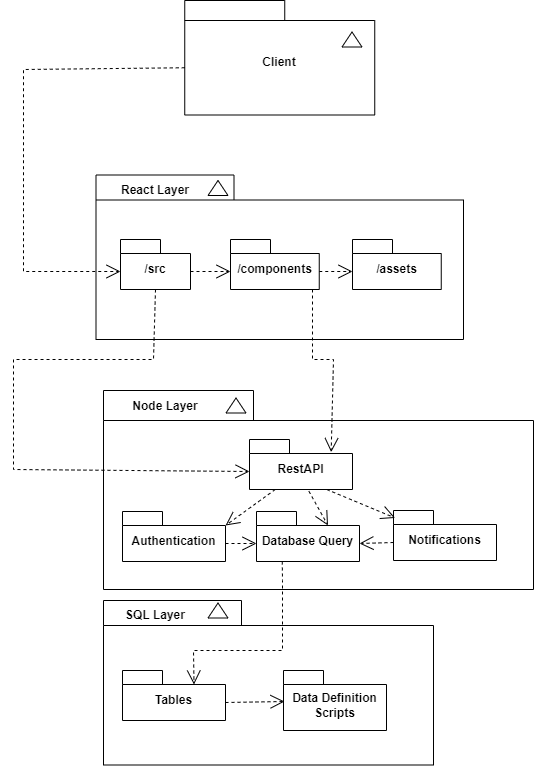

The diagram above was exported from draw.io. Its source (the exported page's mxGraphModel, read from the mxfile embedded in the PNG):
<mxGraphModel dx="1221" dy="607" grid="1" gridSize="10" guides="1" tooltips="1" connect="1" arrows="1" fold="1" page="1" pageScale="1" pageWidth="850" pageHeight="1100" math="0" shadow="0">
  <root>
    <mxCell id="0" />
    <mxCell id="1" parent="0" />
    <mxCell id="vthTyOgq9bppA998RJQK-4" value="" style="shape=folder;fontStyle=1;spacingTop=10;tabWidth=138;tabHeight=25;tabPosition=left;html=1;whiteSpace=wrap;" vertex="1" parent="1">
      <mxGeometry x="222.5" y="245.5" width="367.5" height="164.5" as="geometry" />
    </mxCell>
    <mxCell id="vthTyOgq9bppA998RJQK-5" value="" style="triangle;whiteSpace=wrap;html=1;rotation=-90;" vertex="1" parent="1">
      <mxGeometry x="337" y="248.5" width="15" height="20" as="geometry" />
    </mxCell>
    <mxCell id="vthTyOgq9bppA998RJQK-6" value="&lt;b&gt;React Layer&lt;/b&gt;" style="text;html=1;strokeColor=none;fillColor=none;align=center;verticalAlign=middle;whiteSpace=wrap;rounded=0;" vertex="1" parent="1">
      <mxGeometry x="227" y="245.5" width="110" height="30" as="geometry" />
    </mxCell>
    <mxCell id="vthTyOgq9bppA998RJQK-9" value="/src" style="shape=folder;fontStyle=1;spacingTop=10;tabWidth=40;tabHeight=14;tabPosition=left;html=1;whiteSpace=wrap;" vertex="1" parent="1">
      <mxGeometry x="247" y="310" width="70" height="50" as="geometry" />
    </mxCell>
    <mxCell id="vthTyOgq9bppA998RJQK-10" value="/components" style="shape=folder;fontStyle=1;spacingTop=10;tabWidth=40;tabHeight=14;tabPosition=left;html=1;whiteSpace=wrap;" vertex="1" parent="1">
      <mxGeometry x="357" y="310" width="88.75" height="50" as="geometry" />
    </mxCell>
    <mxCell id="vthTyOgq9bppA998RJQK-11" value="/assets" style="shape=folder;fontStyle=1;spacingTop=10;tabWidth=40;tabHeight=14;tabPosition=left;html=1;whiteSpace=wrap;" vertex="1" parent="1">
      <mxGeometry x="479" y="310" width="88.75" height="50" as="geometry" />
    </mxCell>
    <mxCell id="vthTyOgq9bppA998RJQK-12" value="" style="endArrow=open;endSize=12;dashed=1;html=1;rounded=0;exitX=0;exitY=0;exitDx=70;exitDy=32;exitPerimeter=0;entryX=0;entryY=0;entryDx=0;entryDy=32;entryPerimeter=0;" edge="1" parent="1" source="vthTyOgq9bppA998RJQK-9" target="vthTyOgq9bppA998RJQK-10">
      <mxGeometry width="160" relative="1" as="geometry">
        <mxPoint x="310" y="370" as="sourcePoint" />
        <mxPoint x="470" y="370" as="targetPoint" />
      </mxGeometry>
    </mxCell>
    <mxCell id="vthTyOgq9bppA998RJQK-13" value="" style="endArrow=open;endSize=12;dashed=1;html=1;rounded=0;exitX=0;exitY=0;exitDx=88.75;exitDy=32;exitPerimeter=0;entryX=0;entryY=0;entryDx=0;entryDy=32;entryPerimeter=0;" edge="1" parent="1" source="vthTyOgq9bppA998RJQK-10" target="vthTyOgq9bppA998RJQK-11">
      <mxGeometry width="160" relative="1" as="geometry">
        <mxPoint x="327" y="352" as="sourcePoint" />
        <mxPoint x="367" y="352" as="targetPoint" />
      </mxGeometry>
    </mxCell>
    <mxCell id="vthTyOgq9bppA998RJQK-14" value="" style="shape=folder;fontStyle=1;spacingTop=10;tabWidth=150;tabHeight=30;tabPosition=left;html=1;whiteSpace=wrap;" vertex="1" parent="1">
      <mxGeometry x="230" y="461" width="430" height="199" as="geometry" />
    </mxCell>
    <mxCell id="vthTyOgq9bppA998RJQK-15" value="&lt;b&gt;Node Layer&lt;/b&gt;" style="text;html=1;strokeColor=none;fillColor=none;align=center;verticalAlign=middle;whiteSpace=wrap;rounded=0;" vertex="1" parent="1">
      <mxGeometry x="227.5" y="462" width="127.5" height="30" as="geometry" />
    </mxCell>
    <mxCell id="vthTyOgq9bppA998RJQK-18" value="" style="triangle;whiteSpace=wrap;html=1;rotation=-90;" vertex="1" parent="1">
      <mxGeometry x="355" y="466" width="15" height="20" as="geometry" />
    </mxCell>
    <mxCell id="vthTyOgq9bppA998RJQK-19" value="Authentication" style="shape=folder;fontStyle=1;spacingTop=10;tabWidth=40;tabHeight=14;tabPosition=left;html=1;whiteSpace=wrap;" vertex="1" parent="1">
      <mxGeometry x="249" y="582" width="103" height="50" as="geometry" />
    </mxCell>
    <mxCell id="vthTyOgq9bppA998RJQK-20" value="" style="endArrow=open;endSize=12;dashed=1;html=1;rounded=0;exitX=0.5;exitY=1;exitDx=0;exitDy=0;exitPerimeter=0;entryX=0;entryY=0;entryDx=0;entryDy=32;entryPerimeter=0;" edge="1" parent="1" source="vthTyOgq9bppA998RJQK-9" target="vthTyOgq9bppA998RJQK-65">
      <mxGeometry width="160" relative="1" as="geometry">
        <mxPoint x="327" y="352" as="sourcePoint" />
        <mxPoint x="140" y="560" as="targetPoint" />
        <Array as="points">
          <mxPoint x="280" y="430" />
          <mxPoint x="140" y="430" />
          <mxPoint x="140" y="540" />
        </Array>
      </mxGeometry>
    </mxCell>
    <mxCell id="vthTyOgq9bppA998RJQK-21" value="Database Query" style="shape=folder;fontStyle=1;spacingTop=10;tabWidth=40;tabHeight=14;tabPosition=left;html=1;whiteSpace=wrap;" vertex="1" parent="1">
      <mxGeometry x="383" y="582" width="103" height="50" as="geometry" />
    </mxCell>
    <mxCell id="vthTyOgq9bppA998RJQK-25" value="" style="endArrow=open;endSize=12;dashed=1;html=1;rounded=0;entryX=0.793;entryY=0.253;entryDx=0;entryDy=0;entryPerimeter=0;" edge="1" parent="1" target="vthTyOgq9bppA998RJQK-65">
      <mxGeometry width="160" relative="1" as="geometry">
        <mxPoint x="439" y="360" as="sourcePoint" />
        <mxPoint x="410" y="490" as="targetPoint" />
        <Array as="points">
          <mxPoint x="439" y="430" />
          <mxPoint x="460" y="430" />
        </Array>
      </mxGeometry>
    </mxCell>
    <mxCell id="vthTyOgq9bppA998RJQK-28" value="" style="shape=folder;fontStyle=1;spacingTop=10;tabWidth=138;tabHeight=25;tabPosition=left;html=1;whiteSpace=wrap;" vertex="1" parent="1">
      <mxGeometry x="230" y="671" width="330" height="164.5" as="geometry" />
    </mxCell>
    <mxCell id="vthTyOgq9bppA998RJQK-29" value="&lt;b&gt;SQL Layer&lt;/b&gt;" style="text;html=1;strokeColor=none;fillColor=none;align=center;verticalAlign=middle;whiteSpace=wrap;rounded=0;" vertex="1" parent="1">
      <mxGeometry x="227" y="671" width="110" height="30" as="geometry" />
    </mxCell>
    <mxCell id="vthTyOgq9bppA998RJQK-30" value="" style="triangle;whiteSpace=wrap;html=1;rotation=-90;" vertex="1" parent="1">
      <mxGeometry x="337" y="671" width="15" height="20" as="geometry" />
    </mxCell>
    <mxCell id="vthTyOgq9bppA998RJQK-31" value="Tables" style="shape=folder;fontStyle=1;spacingTop=10;tabWidth=40;tabHeight=14;tabPosition=left;html=1;whiteSpace=wrap;" vertex="1" parent="1">
      <mxGeometry x="249" y="741" width="103" height="50" as="geometry" />
    </mxCell>
    <mxCell id="vthTyOgq9bppA998RJQK-32" value="Data Definition Scripts" style="shape=folder;fontStyle=1;spacingTop=10;tabWidth=40;tabHeight=14;tabPosition=left;html=1;whiteSpace=wrap;" vertex="1" parent="1">
      <mxGeometry x="410" y="741" width="103" height="60" as="geometry" />
    </mxCell>
    <mxCell id="vthTyOgq9bppA998RJQK-35" value="" style="endArrow=open;endSize=12;dashed=1;html=1;rounded=0;entryX=0;entryY=0;entryDx=71.5;entryDy=14;entryPerimeter=0;exitX=0.25;exitY=1;exitDx=0;exitDy=0;exitPerimeter=0;" edge="1" parent="1" source="vthTyOgq9bppA998RJQK-21" target="vthTyOgq9bppA998RJQK-31">
      <mxGeometry width="160" relative="1" as="geometry">
        <mxPoint x="259" y="573" as="sourcePoint" />
        <mxPoint x="259" y="783" as="targetPoint" />
        <Array as="points">
          <mxPoint x="409" y="651" />
          <mxPoint x="409" y="721" />
          <mxPoint x="320" y="721" />
        </Array>
      </mxGeometry>
    </mxCell>
    <mxCell id="vthTyOgq9bppA998RJQK-37" value="" style="endArrow=open;endSize=12;dashed=1;html=1;rounded=0;entryX=0;entryY=0;entryDx=0;entryDy=32;entryPerimeter=0;exitX=0;exitY=0;exitDx=103;exitDy=32;exitPerimeter=0;" edge="1" parent="1" source="vthTyOgq9bppA998RJQK-19" target="vthTyOgq9bppA998RJQK-21">
      <mxGeometry width="160" relative="1" as="geometry">
        <mxPoint x="310" y="662" as="sourcePoint" />
        <mxPoint x="470" y="662" as="targetPoint" />
      </mxGeometry>
    </mxCell>
    <mxCell id="vthTyOgq9bppA998RJQK-38" value="" style="endArrow=open;endSize=12;dashed=1;html=1;rounded=0;exitX=0;exitY=0;exitDx=103;exitDy=32;exitPerimeter=0;" edge="1" parent="1" source="vthTyOgq9bppA998RJQK-31">
      <mxGeometry width="160" relative="1" as="geometry">
        <mxPoint x="363" y="774" as="sourcePoint" />
        <mxPoint x="411" y="772" as="targetPoint" />
      </mxGeometry>
    </mxCell>
    <mxCell id="vthTyOgq9bppA998RJQK-39" value="Client" style="shape=folder;fontStyle=1;spacingTop=10;tabWidth=100;tabHeight=20;tabPosition=left;html=1;whiteSpace=wrap;" vertex="1" parent="1">
      <mxGeometry x="311.25" y="71" width="190" height="114.5" as="geometry" />
    </mxCell>
    <mxCell id="vthTyOgq9bppA998RJQK-40" value="" style="triangle;whiteSpace=wrap;html=1;rotation=-90;" vertex="1" parent="1">
      <mxGeometry x="471" y="100" width="15" height="20" as="geometry" />
    </mxCell>
    <mxCell id="vthTyOgq9bppA998RJQK-44" value="" style="endArrow=open;endSize=12;dashed=1;html=1;rounded=0;exitX=0;exitY=0;exitDx=0;exitDy=67.25;exitPerimeter=0;entryX=0;entryY=0;entryDx=0;entryDy=32;entryPerimeter=0;" edge="1" parent="1" source="vthTyOgq9bppA998RJQK-39" target="vthTyOgq9bppA998RJQK-9">
      <mxGeometry width="160" relative="1" as="geometry">
        <mxPoint x="430" y="195" as="sourcePoint" />
        <mxPoint x="431" y="334" as="targetPoint" />
        <Array as="points">
          <mxPoint x="150" y="140" />
          <mxPoint x="150" y="342" />
        </Array>
      </mxGeometry>
    </mxCell>
    <mxCell id="vthTyOgq9bppA998RJQK-45" value="Notifications" style="shape=folder;fontStyle=1;spacingTop=10;tabWidth=40;tabHeight=14;tabPosition=left;html=1;whiteSpace=wrap;" vertex="1" parent="1">
      <mxGeometry x="520" y="581" width="103" height="50" as="geometry" />
    </mxCell>
    <mxCell id="vthTyOgq9bppA998RJQK-46" value="" style="endArrow=open;endSize=12;dashed=1;html=1;rounded=0;entryX=0;entryY=0;entryDx=103;entryDy=32;entryPerimeter=0;exitX=0;exitY=0;exitDx=0;exitDy=32;exitPerimeter=0;" edge="1" parent="1" source="vthTyOgq9bppA998RJQK-45" target="vthTyOgq9bppA998RJQK-21">
      <mxGeometry width="160" relative="1" as="geometry">
        <mxPoint x="362" y="624" as="sourcePoint" />
        <mxPoint x="393" y="624" as="targetPoint" />
      </mxGeometry>
    </mxCell>
    <mxCell id="vthTyOgq9bppA998RJQK-65" value="RestAPI" style="shape=folder;fontStyle=1;spacingTop=10;tabWidth=40;tabHeight=14;tabPosition=left;html=1;whiteSpace=wrap;" vertex="1" parent="1">
      <mxGeometry x="376" y="510" width="103" height="50" as="geometry" />
    </mxCell>
    <mxCell id="vthTyOgq9bppA998RJQK-66" value="" style="endArrow=open;endSize=12;dashed=1;html=1;rounded=0;entryX=0.016;entryY=0.149;entryDx=0;entryDy=0;entryPerimeter=0;exitX=0.75;exitY=1;exitDx=0;exitDy=0;exitPerimeter=0;" edge="1" parent="1" source="vthTyOgq9bppA998RJQK-65" target="vthTyOgq9bppA998RJQK-45">
      <mxGeometry width="160" relative="1" as="geometry">
        <mxPoint x="530" y="623" as="sourcePoint" />
        <mxPoint x="496" y="624" as="targetPoint" />
      </mxGeometry>
    </mxCell>
    <mxCell id="vthTyOgq9bppA998RJQK-67" value="" style="endArrow=open;endSize=12;dashed=1;html=1;rounded=0;entryX=0;entryY=0;entryDx=71.5;entryDy=14;entryPerimeter=0;exitX=0.577;exitY=1.036;exitDx=0;exitDy=0;exitPerimeter=0;" edge="1" parent="1" source="vthTyOgq9bppA998RJQK-65" target="vthTyOgq9bppA998RJQK-21">
      <mxGeometry width="160" relative="1" as="geometry">
        <mxPoint x="463" y="570" as="sourcePoint" />
        <mxPoint x="532" y="598" as="targetPoint" />
      </mxGeometry>
    </mxCell>
    <mxCell id="vthTyOgq9bppA998RJQK-68" value="" style="endArrow=open;endSize=12;dashed=1;html=1;rounded=0;entryX=0;entryY=0;entryDx=103;entryDy=14;entryPerimeter=0;exitX=0.25;exitY=1;exitDx=0;exitDy=0;exitPerimeter=0;" edge="1" parent="1" source="vthTyOgq9bppA998RJQK-65" target="vthTyOgq9bppA998RJQK-19">
      <mxGeometry width="160" relative="1" as="geometry">
        <mxPoint x="445" y="572" as="sourcePoint" />
        <mxPoint x="465" y="606" as="targetPoint" />
      </mxGeometry>
    </mxCell>
  </root>
</mxGraphModel>